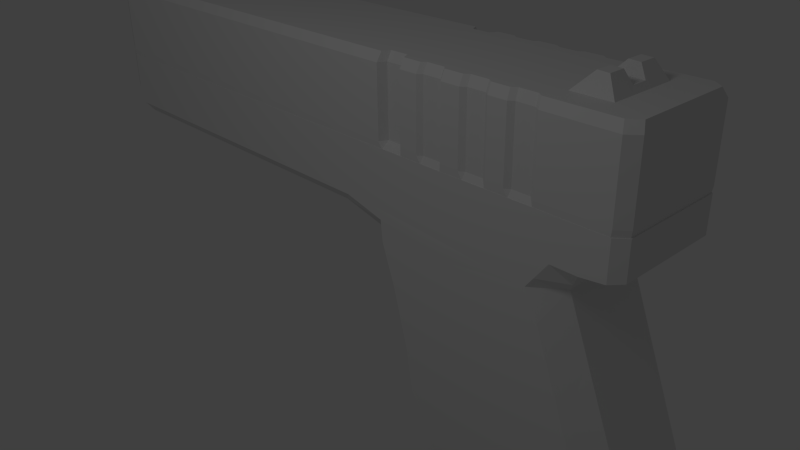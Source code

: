 # Source: glocknew.blend  (saved by Blender 2.63.0; exported with 4.5.12 LTS)
import bpy
from mathutils import Matrix  # noqa: F401  (used for matrix-valued properties, if any)

bpy.ops.wm.read_factory_settings(use_empty=True)
scene = bpy.context.scene
scene.name = 'Scene'

# ---- collections
col_collection_1 = bpy.data.collections.new('Collection 1'); scene.collection.children.link(col_collection_1)

# ---- materials (node trees are filled in below, after node groups)
mat_material = bpy.data.materials.new('Material')
mat_material.alpha_threshold = 0.0
mat_material.use_transparent_shadow = False
mat_material.roughness = 0.5
mat_material.line_color = (0.0, 0.0, 0.0, 1.0)

# ---- material node trees

# ---- world
world_world = bpy.data.worlds.new('World'); scene.world = world_world
world_world.color = (0.05088, 0.05088, 0.05088)
world_world.use_sun_shadow = False
world_world.sun_shadow_jitter_overblur = 0.0
world_world.cycles.sampling_method = 'MANUAL'
world_world.cycles.sample_map_resolution = 256

# ---- cameras
cam_camera = bpy.data.cameras.new('Camera')
cam_camera.clip_end = 100.0
cam_camera.lens = 35.0
cam_camera.sensor_width = 32.0
cam_camera.sensor_height = 18.0
cam_camera.ortho_scale = 7.314
cam_camera.dof.focus_distance = 0.0
cam_camera.dof.aperture_fstop = 128.0

# ---- lights
light_lamp = bpy.data.lights.new('Lamp', 'POINT')
light_lamp.transmission_factor = 0.0
light_lamp.cutoff_distance = 30.0
light_lamp.energy = 100.0
light_lamp.shadow_buffer_clip_start = 1.001
light_lamp.shadow_soft_size = 1.0
light_lamp.shadow_maximum_resolution = 0.006
light_lamp.use_absolute_resolution = True
light_lamp.cycles.use_multiple_importance_sampling = False

# ---- meshes
me_cube_002 = bpy.data.meshes.new('Cube.002')
me_cube_002.from_pydata([(-0.9865, -0.4715, -0.8823), (-0.9865, 0.4715, -0.8823), (1.277, 0.4715, -0.9859), (1.277, -0.4715, -0.9859), (-1.0, -0.4715, -0.5711), (-1.0, 0.4715, -0.5711), (1.277, 0.4715, -0.5571), (1.277, -0.4715, -0.5571), (-0.7609, 0.6439, -0.5711), (-0.7494, 0.6439, -0.9004), (-0.7609, -0.6439, -0.5711), (-0.7494, -0.6439, -0.9004), (1.038, -0.6439, -0.5571), (1.038, 0.6439, -0.9859), (1.038, -0.6439, -0.9859), (1.038, 0.6439, -0.5571), (-0.6473, -0.4244, -0.5711), (-0.6473, 0.4244, -0.5711), (1.247, 0.4244, -0.5572), (1.247, -0.4244, -0.5572), (-0.4145, 0.5796, -0.5711), (-0.4145, -0.5796, -0.5711), (1.014, -0.5796, -0.5572), (1.014, 0.5796, -0.5572), (-1.54, -0.4244, 3.333), (-1.54, 0.4244, 3.333), (0.2891, 0.4244, 3.128), (0.2891, -0.4244, 3.128), (-1.311, 0.5796, 3.306), (-1.311, -0.5796, 3.306), (0.05925, -0.5796, 3.155), (0.05925, 0.5796, 3.155)], [], [(4, 5, 1, 0), (15, 6, 2, 13), (6, 7, 3, 2), (10, 4, 0, 11), (14, 13, 2, 3), (18, 19, 7, 6), (5, 8, 9, 1), (12, 10, 11, 14), (0, 1, 9, 11), (8, 5, 17, 20), (8, 15, 13, 9), (16, 17, 5, 4), (7, 12, 14, 3), (11, 9, 13, 14), (29, 24, 16, 21), (23, 20, 28, 31), (31, 26, 18, 23), (12, 7, 19, 22), (23, 18, 6, 15), (22, 21, 10, 12), (21, 16, 4, 10), (15, 8, 20, 23), (29, 28, 25, 24), (30, 31, 28, 29), (27, 26, 31, 30), (22, 19, 27, 30), (24, 25, 17, 16), (30, 29, 21, 22), (26, 27, 19, 18), (20, 17, 25, 28)])
me_cube_002.use_remesh_preserve_volume = False
me_cube_002.use_remesh_preserve_attributes = False
me_cube_002.use_mirror_vertex_groups = False
me_cube_002.update()
me_cylinder = bpy.data.meshes.new('Cylinder')
me_cylinder.from_pydata([(0.0, 1.0, -1.0), (2.783e-06, 1.0, 15.29), (0.1951, 0.9808, -1.0), (0.1951, 0.9808, 15.29), (0.3827, 0.9239, -1.0), (0.3827, 0.9239, 15.29), (0.5556, 0.8315, -1.0), (0.5556, 0.8315, 15.29), (0.7071, 0.7071, -1.0), (0.7071, 0.7071, 15.29), (0.8315, 0.5556, -1.0), (0.8315, 0.5556, 15.29), (0.9239, 0.3827, -1.0), (0.9239, 0.3827, 15.29), (0.9808, 0.1951, -1.0), (0.9808, 0.1951, 15.29), (1.0, 7.55e-08, -1.0), (1.0, -1.845e-06, 15.29), (0.9808, -0.1951, -1.0), (0.9808, -0.1951, 15.29), (0.9239, -0.3827, -1.0), (0.9239, -0.3827, 15.29), (0.8315, -0.5556, -1.0), (0.8315, -0.5556, 15.29), (0.7071, -0.7071, -1.0), (0.7071, -0.7071, 15.29), (0.5556, -0.8315, -1.0), (0.5556, -0.8315, 15.29), (0.3827, -0.9239, -1.0), (0.3827, -0.9239, 15.29), (0.1951, -0.9808, -1.0), (0.1951, -0.9808, 15.29), (-3.258e-07, -1.0, -1.0), (2.457e-06, -1.0, 15.29), (-0.1951, -0.9808, -1.0), (-0.1951, -0.9808, 15.29), (-0.3827, -0.9239, -1.0), (-0.3827, -0.9239, 15.29), (-0.5556, -0.8315, -1.0), (-0.5556, -0.8315, 15.29), (-0.7071, -0.7071, -1.0), (-0.7071, -0.7071, 15.29), (-0.8315, -0.5556, -1.0), (-0.8315, -0.5556, 15.29), (-0.9239, -0.3827, -1.0), (-0.9239, -0.3827, 15.29), (-0.9808, -0.1951, -1.0), (-0.9808, -0.1951, 15.29), (-1.0, 9.656e-07, -1.0), (-1.0, -9.547e-07, 15.29), (-0.9808, 0.1951, -1.0), (-0.9808, 0.1951, 15.29), (-0.9239, 0.3827, -1.0), (-0.9239, 0.3827, 15.29), (-0.8315, 0.5556, -1.0), (-0.8315, 0.5556, 15.29), (-0.7071, 0.7071, -1.0), (-0.7071, 0.7071, 15.29), (-0.5556, 0.8315, -1.0), (-0.5556, 0.8315, 15.29), (-0.3827, 0.9239, -1.0), (-0.3827, 0.9239, 15.29), (-0.1951, 0.9808, -1.0), (-0.1951, 0.9808, 15.29), (1.724e-08, 0.8548, -1.0), (0.1668, 0.8384, -1.0), (0.3271, 0.7897, -1.0), (0.4749, 0.7107, -1.0), (0.6044, 0.6044, -1.0), (0.7107, 0.4749, -1.0), (0.7897, 0.3271, -1.0), (0.8384, 0.1668, -1.0), (0.8548, 1.059e-07, -1.0), (0.8384, -0.1668, -1.0), (0.7897, -0.3271, -1.0), (0.7107, -0.4749, -1.0), (0.6044, -0.6044, -1.0), (0.4749, -0.7107, -1.0), (0.3271, -0.7897, -1.0), (0.1668, -0.8384, -1.0), (-2.613e-07, -0.8548, -1.0), (-0.1668, -0.8384, -1.0), (-0.3271, -0.7897, -1.0), (-0.4749, -0.7107, -1.0), (-0.6044, -0.6044, -1.0), (-0.7107, -0.4749, -1.0), (-0.7897, -0.3271, -1.0), (-0.8384, -0.1668, -1.0), (-0.8548, 8.668e-07, -1.0), (-0.8384, 0.1668, -1.0), (-0.7897, 0.3271, -1.0), (-0.7107, 0.4749, -1.0), (-0.6044, 0.6044, -1.0), (-0.4749, 0.7107, -1.0), (-0.3271, 0.7897, -1.0), (-0.1668, 0.8384, -1.0), (1.047e-07, 0.8548, -0.5508), (0.1668, 0.8384, -0.5508), (0.3271, 0.7897, -0.5508), (0.4749, 0.7107, -0.5508), (0.6044, 0.6044, -0.5508), (0.7107, 0.4749, -0.5508), (0.7897, 0.3271, -0.5508), (0.8384, 0.1668, -0.5508), (0.8548, 4.557e-08, -0.5508), (0.8384, -0.1668, -0.5508), (0.7897, -0.3271, -0.5508), (0.7107, -0.4749, -0.5508), (0.6044, -0.6044, -0.5508), (0.4749, -0.7107, -0.5508), (0.3271, -0.7897, -0.5508), (0.1668, -0.8384, -0.5508), (-1.738e-07, -0.8548, -0.5508), (-0.1668, -0.8384, -0.5508), (-0.3271, -0.7897, -0.5508), (-0.4749, -0.7107, -0.5508), (-0.6044, -0.6044, -0.5508), (-0.7107, -0.4749, -0.5508), (-0.7897, -0.3271, -0.5508), (-0.8384, -0.1668, -0.5508), (-0.8548, 8.064e-07, -0.5508), (-0.8384, 0.1668, -0.5508), (-0.7897, 0.3271, -0.5508), (-0.7107, 0.4749, -0.5508), (-0.6044, 0.6044, -0.5508), (-0.4749, 0.7107, -0.5508), (-0.3271, 0.7897, -0.5508), (-0.1668, 0.8384, -0.5508)], [], [(0, 1, 3, 2), (2, 3, 5, 4), (4, 5, 7, 6), (6, 7, 9, 8), (8, 9, 11, 10), (10, 11, 13, 12), (12, 13, 15, 14), (14, 15, 17, 16), (16, 17, 19, 18), (18, 19, 21, 20), (20, 21, 23, 22), (22, 23, 25, 24), (24, 25, 27, 26), (26, 27, 29, 28), (28, 29, 31, 30), (30, 31, 33, 32), (32, 33, 35, 34), (34, 35, 37, 36), (36, 37, 39, 38), (38, 39, 41, 40), (40, 41, 43, 42), (42, 43, 45, 44), (44, 45, 47, 46), (46, 47, 49, 48), (48, 49, 51, 50), (50, 51, 53, 52), (52, 53, 55, 54), (54, 55, 57, 56), (56, 57, 59, 58), (58, 59, 61, 60), (3, 1, 63, 61, 59, 57, 55, 53, 51, 49, 47, 45, 43, 41, 39, 37, 35, 33, 31, 29, 27, 25, 23, 21, 19, 17, 15, 13, 11, 9, 7, 5), (62, 63, 1, 0), (60, 61, 63, 62), (2, 4, 66, 65), (74, 75, 107, 106), (62, 0, 64, 95), (60, 62, 95, 94), (58, 60, 94, 93), (56, 58, 93, 92), (54, 56, 92, 91), (52, 54, 91, 90), (50, 52, 90, 89), (48, 50, 89, 88), (46, 48, 88, 87), (44, 46, 87, 86), (0, 2, 65, 64), (42, 44, 86, 85), (40, 42, 85, 84), (38, 40, 84, 83), (36, 38, 83, 82), (34, 36, 82, 81), (32, 34, 81, 80), (30, 32, 80, 79), (28, 30, 79, 78), (26, 28, 78, 77), (24, 26, 77, 76), (22, 24, 76, 75), (20, 22, 75, 74), (18, 20, 74, 73), (16, 18, 73, 72), (14, 16, 72, 71), (12, 14, 71, 70), (10, 12, 70, 69), (8, 10, 69, 68), (6, 8, 68, 67), (4, 6, 67, 66), (96, 97, 98, 99, 100, 101, 102, 103, 104, 105, 106, 107, 108, 109, 110, 111, 112, 113, 114, 115, 116, 117, 118, 119, 120, 121, 122, 123, 124, 125, 126, 127), (71, 72, 104, 103), (68, 69, 101, 100), (65, 66, 98, 97), (94, 95, 127, 126), (91, 92, 124, 123), (88, 89, 121, 120), (85, 86, 118, 117), (82, 83, 115, 114), (79, 80, 112, 111), (76, 77, 109, 108), (73, 74, 106, 105), (70, 71, 103, 102), (67, 68, 100, 99), (64, 65, 97, 96), (93, 94, 126, 125), (90, 91, 123, 122), (87, 88, 120, 119), (84, 85, 117, 116), (81, 82, 114, 113), (78, 79, 111, 110), (75, 76, 108, 107), (72, 73, 105, 104), (69, 70, 102, 101), (66, 67, 99, 98), (95, 64, 96, 127), (92, 93, 125, 124), (89, 90, 122, 121), (86, 87, 119, 118), (83, 84, 116, 115), (80, 81, 113, 112), (77, 78, 110, 109)])
me_cylinder.use_remesh_preserve_volume = False
me_cylinder.use_remesh_preserve_attributes = False
me_cylinder.use_mirror_vertex_groups = False
me_cylinder.update()
me_cube_001 = bpy.data.meshes.new('Cube.001')
me_cube_001.from_pydata([(3.727, 0.7042, -0.3184), (3.727, -0.7042, -0.3184), (-4.246, -0.6125, -0.3184), (-4.246, 0.6125, -0.3184), (4.147, -0.6058, -0.3184), (4.147, 0.6058, -0.3184), (0.8569, -0.7042, -0.3184), (0.8569, 0.7042, -0.3184), (3.409, -0.7042, -0.3184), (3.409, 0.7042, -0.3184), (1.145, 0.7042, -0.3184), (1.145, -0.7042, -0.3184), (-4.026, 0.7042, -0.3184), (-4.026, -0.7042, -0.3184), (4.046, -0.7686, -1.353), (4.046, 0.7686, -1.353), (-4.074, -0.7686, -1.353), (-4.074, 0.7686, -1.353), (1.145, -0.7686, -1.353), (1.145, 0.7686, -1.353), (3.43, 0.7686, -1.353), (3.43, -0.7686, -1.353), (0.8544, 0.7686, -1.353), (0.8544, -0.7686, -1.353), (4.175, 0.6612, -1.353), (4.175, -0.6612, -1.353), (-4.296, 0.6685, -1.353), (-4.296, -0.6685, -1.353), (4.019, 0.7042, -0.3184), (3.751, -0.7686, -1.353), (3.751, 0.7686, -1.353), (4.019, -0.7042, -0.3184), (4.058, -0.7717, -0.4244), (1.145, 0.7717, -0.4244), (3.44, 0.7717, -0.4244), (3.44, -0.7717, -0.4244), (3.762, -0.7717, -0.4244), (-4.318, 0.6712, -0.4244), (1.145, -0.7717, -0.4244), (0.8533, -0.7717, -0.4244), (4.058, 0.7717, -0.4244), (3.762, 0.7717, -0.4244), (-4.095, -0.7717, -0.4244), (-4.318, -0.6712, -0.4244), (4.188, 0.6638, -0.4244), (4.188, -0.6638, -0.4244), (-4.095, 0.7717, -0.4244), (0.8533, 0.7717, -0.4244), (4.058, -0.7717, -1.273), (1.145, 0.7717, -1.273), (3.762, -0.7717, -1.273), (1.145, -0.7717, -1.273), (0.8533, -0.7717, -1.273), (3.762, 0.7717, -1.273), (-4.095, -0.7717, -1.273), (4.188, 0.6638, -1.273), (-4.095, 0.7717, -1.273), (3.44, 0.7717, -1.273), (3.44, -0.7717, -1.273), (-4.318, 0.6712, -1.273), (4.058, 0.7717, -1.273), (-4.318, -0.6712, -1.273), (4.188, -0.6638, -1.273), (0.8533, 0.7717, -1.273), (2.271, 0.7042, -0.3184), (2.271, -0.7042, -0.3184), (2.281, -0.7686, -1.353), (2.281, 0.7686, -1.353), (2.286, -0.7717, -0.4244), (2.286, 0.7717, -0.4244), (2.286, -0.7717, -1.273), (2.286, 0.7717, -1.273), (2.001, 0.7253, -1.273), (2.001, 0.7253, -0.4244), (2.001, -0.7253, -0.4244), (2.001, -0.7253, -1.273), (3.124, 0.6619, -0.3184), (3.124, -0.6619, -0.3184), (3.143, -0.7686, -1.353), (3.143, 0.7686, -1.353), (1.715, 0.7717, -1.273), (1.715, -0.7717, -1.273), (1.715, 0.7717, -0.4244), (1.715, -0.7717, -0.4244), (3.151, -0.7253, -0.4244), (3.151, 0.7253, -0.4244), (3.151, -0.7253, -1.273), (3.151, 0.7253, -1.273), (2.863, -0.7717, -0.4244), (2.863, 0.7717, -0.4244), (2.863, -0.7717, -1.273), (2.863, 0.7717, -1.273), (1.478, 0.7686, -1.353), (1.478, -0.7686, -1.353), (1.475, -0.7042, -0.3184), (1.475, 0.7042, -0.3184), (1.48, -0.7717, -1.273), (1.48, -0.7717, -0.4244), (1.48, 0.7717, -0.4244), (1.48, 0.7717, -1.273), (1.43, 0.6708, -1.273), (1.43, -0.6708, -1.273), (1.43, 0.6708, -0.4244), (1.43, -0.6708, -0.4244), (2.84, 0.7042, -0.3184), (2.84, -0.7042, -0.3184), (2.856, -0.7686, -1.353), (2.856, 0.7686, -1.353), (3.206, 0.7686, -1.353), (3.206, -0.7686, -1.353), (3.186, -0.7042, -0.3184), (3.186, 0.7042, -0.3184), (2.04, -0.7686, -1.353), (2.032, 0.7042, -0.3184), (2.032, -0.7042, -0.3184), (2.04, 0.7686, -1.353), (1.765, 0.7686, -1.353), (1.759, -0.6619, -0.3184), (1.759, 0.6619, -0.3184), (1.765, -0.7686, -1.353), (1.429, 0.7686, -1.353), (1.429, -0.7686, -1.353), (1.426, -0.6121, -0.3184), (1.426, 0.6121, -0.3184), (1.997, 0.7686, -1.353), (1.989, -0.6619, -0.3184), (1.989, 0.6619, -0.3184), (1.997, -0.7686, -1.353), (1.713, 0.7686, -1.353), (1.713, -0.7686, -1.353), (1.708, -0.7042, -0.3184), (1.708, 0.7042, -0.3184), (2.555, 0.6619, -0.3184), (2.569, 0.7686, -1.353), (2.555, -0.6619, -0.3184), (2.569, -0.7686, -1.353), (2.574, -0.7253, -0.4244), (2.574, 0.7253, -1.273), (2.574, 0.7253, -0.4244), (2.574, -0.7253, -1.273), (1.767, -0.7253, -1.273), (1.767, -0.7253, -0.4244), (1.767, 0.7253, -0.4244), (1.767, 0.7253, -1.273), (2.922, 0.7253, -1.273), (2.922, 0.7253, -0.4244), (2.922, -0.7253, -0.4244), (2.922, -0.7253, -1.273), (2.044, -0.7717, -1.273), (2.044, -0.7717, -0.4244), (2.044, 0.7717, -0.4244), (2.044, 0.7717, -1.273), (2.898, 0.6619, -0.3184), (2.915, 0.7686, -1.353), (2.898, -0.6619, -0.3184), (2.915, -0.7686, -1.353), (2.633, -0.7717, -0.4244), (2.633, 0.7717, -1.273), (2.633, 0.7717, -0.4244), (2.633, -0.7717, -1.273), (2.627, -0.7686, -1.353), (2.613, 0.7042, -0.3184), (2.613, -0.7042, -0.3184), (2.627, 0.7686, -1.353), (2.345, -0.7253, -1.273), (2.345, 0.7253, -0.4244), (2.345, 0.7253, -1.273), (2.345, -0.7253, -0.4244), (2.329, 0.6619, -0.3184), (2.34, 0.7686, -1.353), (2.329, -0.6619, -0.3184), (2.34, -0.7686, -1.353), (3.214, 0.7717, -1.273), (3.214, -0.7717, -1.273), (3.214, 0.7717, -0.4244), (3.214, -0.7717, -0.4244), (3.511, 0.7717, -0.4244), (3.511, -0.7717, -0.4244), (3.511, -0.7717, -1.273), (3.511, 0.7717, -1.273), (3.501, -0.7686, -1.353), (3.501, 0.7686, -1.353), (3.479, 0.7042, -0.3184), (3.479, -0.7042, -0.3184), (1.193, 0.6121, -0.3184), (1.193, -0.6121, -0.3184), (1.194, -0.7686, -1.353), (1.194, 0.7686, -1.353), (1.194, -0.6708, -0.4244), (1.194, 0.6708, -0.4244), (1.194, -0.6708, -1.273), (1.194, 0.6708, -1.273), (0.9072, -0.7686, -1.353), (0.9072, 0.7686, -1.353), (0.9093, 0.7042, -0.3184), (0.9093, -0.7042, -0.3184), (0.9063, -0.7717, -1.273), (0.9063, 0.7717, -1.273), (0.9063, -0.7717, -0.4244), (0.9063, 0.7717, -0.4244), (-4.082, -0.1022, -0.3481), (-4.082, 0.102, -0.3481), (-3.773, 0.102, -0.3481), (-3.773, -0.1022, -0.3481), (-3.938, -0.05906, -0.1858), (-3.938, 0.05894, -0.1858), (-3.862, 0.05894, -0.1858), (-3.862, -0.05906, -0.1858), (3.246, -0.434, -0.334), (3.246, 0.4338, -0.334), (3.748, 0.4338, -0.334), (3.748, -0.434, -0.334), (3.473, -0.3366, -0.1063), (3.473, 0.3365, -0.1063), (3.607, 0.3365, -0.1116), (3.607, -0.3366, -0.1116), (3.473, -0.1378, -0.1063), (3.246, -0.1776, -0.334), (3.607, -0.1378, -0.1116), (3.748, -0.1776, -0.334), (3.693, 0.09188, -0.2495), (3.246, 0.1185, -0.334), (3.748, 0.1185, -0.334), (3.339, 0.09188, -0.2442), (3.693, -0.09955, -0.2495), (3.748, -0.1283, -0.334), (3.339, -0.09955, -0.2442), (3.246, -0.1283, -0.334), (3.607, 0.1322, -0.1116), (3.246, 0.1704, -0.334), (3.748, 0.1704, -0.334), (3.473, 0.1322, -0.1063)], [], [(12, 3, 2, 13), (194, 7, 6, 195), (28, 31, 4, 5), (182, 9, 8, 183), (184, 10, 11, 185), (56, 17, 26, 59), (176, 182, 0, 41), (173, 109, 21, 58), (48, 14, 25, 62), (7, 12, 13, 6), (197, 193, 22, 63), (32, 31, 1, 36), (174, 111, 9, 34), (40, 28, 5, 44), (178, 180, 29, 50), (43, 2, 3, 37), (198, 195, 6, 39), (54, 16, 23, 52), (60, 15, 30, 53), (42, 13, 2, 43), (44, 5, 4, 45), (46, 12, 7, 47), (30, 15, 14, 29), (22, 23, 16, 17), (187, 186, 18, 19), (181, 180, 21, 20), (15, 24, 25, 14), (193, 192, 23, 22), (0, 1, 31, 28), (17, 16, 27, 26), (12, 46, 37, 3), (179, 176, 41, 53), (110, 175, 35, 8), (31, 32, 45, 4), (194, 199, 47, 7), (48, 32, 36, 50), (172, 174, 34, 57), (60, 40, 44, 55), (183, 177, 36, 1), (61, 43, 37, 59), (196, 198, 39, 52), (13, 42, 39, 6), (28, 40, 41, 0), (54, 42, 43, 61), (55, 44, 45, 62), (56, 46, 47, 63), (46, 56, 59, 37), (175, 173, 58, 35), (32, 48, 62, 45), (199, 197, 63, 47), (177, 178, 50, 36), (42, 54, 52, 39), (40, 60, 53, 41), (181, 179, 53, 30), (14, 48, 50, 29), (108, 172, 57, 20), (15, 60, 55, 24), (27, 61, 59, 26), (192, 196, 52, 23), (16, 54, 61, 27), (24, 55, 62, 25), (17, 56, 63, 22), (168, 64, 65, 170), (148, 112, 66, 70), (150, 113, 64, 69), (169, 171, 66, 67), (114, 149, 68, 65), (151, 150, 69, 71), (149, 148, 70, 68), (115, 151, 71, 67), (98, 95, 131, 82), (97, 96, 81, 83), (116, 119, 129, 128), (190, 186, 121, 101), (163, 157, 91, 107), (189, 184, 123, 102), (94, 97, 83, 130), (187, 191, 100, 120), (191, 189, 102, 100), (96, 93, 129, 81), (99, 98, 82, 80), (157, 158, 89, 91), (152, 104, 105, 154), (153, 155, 106, 107), (92, 99, 80, 128), (118, 131, 130, 117), (158, 161, 104, 89), (111, 76, 77, 110), (159, 160, 106, 90), (162, 156, 88, 105), (117, 141, 74, 125), (164, 171, 135, 139), (170, 167, 136, 134), (156, 159, 90, 88), (188, 190, 101, 103), (116, 143, 72, 124), (95, 123, 122, 94), (141, 140, 75, 74), (92, 93, 121, 120), (185, 188, 103, 122), (144, 145, 85, 87), (122, 103, 97, 94), (140, 119, 127, 75), (115, 112, 127, 124), (113, 126, 125, 114), (142, 118, 126, 73), (143, 142, 73, 72), (82, 131, 118, 142), (163, 160, 135, 133), (166, 165, 138, 137), (167, 164, 139, 136), (146, 147, 86, 84), (161, 132, 134, 162), (145, 152, 76, 85), (108, 109, 78, 79), (165, 168, 132, 138), (169, 166, 137, 133), (147, 155, 78, 86), (102, 123, 95, 98), (131, 95, 94, 130), (154, 146, 84, 77), (101, 121, 93, 96), (65, 68, 167, 170), (81, 129, 119, 140), (153, 144, 87, 79), (128, 129, 93, 92), (104, 161, 162, 105), (103, 101, 96, 97), (100, 102, 98, 99), (83, 81, 140, 141), (120, 100, 99, 92), (124, 72, 151, 115), (73, 126, 113, 150), (124, 127, 119, 116), (128, 80, 143, 116), (126, 118, 117, 125), (130, 83, 141, 117), (80, 82, 142, 143), (74, 75, 148, 149), (67, 71, 166, 169), (68, 70, 164, 167), (75, 127, 112, 148), (134, 136, 156, 162), (133, 137, 157, 163), (69, 64, 168, 165), (125, 74, 149, 114), (67, 66, 112, 115), (72, 73, 150, 151), (64, 113, 114, 65), (35, 58, 178, 177), (71, 69, 165, 166), (70, 66, 171, 164), (88, 90, 147, 146), (20, 21, 109, 108), (132, 168, 170, 134), (85, 76, 111, 174), (133, 135, 171, 169), (107, 106, 160, 163), (34, 9, 182, 176), (139, 135, 160, 159), (138, 132, 161, 158), (136, 139, 159, 156), (137, 138, 158, 157), (84, 86, 173, 175), (107, 91, 144, 153), (76, 152, 154, 77), (105, 88, 146, 154), (79, 78, 155, 153), (89, 104, 152, 145), (91, 89, 145, 144), (90, 106, 155, 147), (77, 84, 175, 110), (86, 78, 109, 173), (8, 35, 177, 183), (87, 85, 174, 172), (79, 87, 172, 108), (9, 111, 110, 8), (57, 34, 176, 179), (20, 57, 179, 181), (58, 21, 180, 178), (30, 29, 180, 181), (0, 182, 183, 1), (123, 184, 185, 122), (120, 121, 186, 187), (51, 18, 186, 190), (33, 10, 184, 189), (19, 49, 191, 187), (49, 33, 189, 191), (38, 51, 190, 188), (11, 38, 188, 185), (51, 38, 198, 196), (10, 33, 199, 194), (10, 194, 195, 11), (33, 49, 197, 199), (49, 19, 193, 197), (38, 11, 195, 198), (18, 51, 196, 192), (19, 18, 192, 193), (204, 205, 201, 200), (205, 206, 202, 201), (206, 207, 203, 202), (207, 204, 200, 203), (200, 201, 202, 203), (207, 206, 205, 204), (231, 213, 209, 229), (213, 214, 210, 209), (218, 215, 211, 219), (215, 212, 208, 211), (229, 209, 210, 230), (228, 214, 213, 231), (212, 216, 217, 208), (224, 218, 219, 225), (208, 217, 219, 211), (215, 218, 216, 212), (220, 228, 231, 223), (214, 228, 230, 210), (226, 223, 221, 227), (221, 229, 230, 222), (223, 231, 229, 221), (217, 227, 225, 219), (220, 224, 225, 222), (218, 224, 226, 216), (216, 226, 227, 217), (228, 220, 222, 230), (224, 220, 223, 226), (227, 221, 222, 225)])
me_cube_001.materials.append(mat_material)
me_cube_001.use_remesh_preserve_volume = False
me_cube_001.use_remesh_preserve_attributes = False
me_cube_001.use_mirror_vertex_groups = False
me_cube_001.update()
me_cube = bpy.data.meshes.new('Cube')
me_cube.from_pydata([(3.519, 0.5112, -1.0), (3.519, -0.5112, -1.0), (-4.16, -0.5841, -1.0), (-4.16, 0.5841, -1.0), (3.762, 0.7717, -0.1607), (3.762, -0.7717, -0.1607), (-4.318, -0.6712, -0.1607), (-4.318, 0.6712, -0.1607), (3.762, 0.7717, -0.6557), (3.762, -0.7717, -0.6557), (-4.318, -0.6712, -0.6557), (-4.318, 0.6712, -0.6557), (4.056, -0.5112, -2.372), (1.263, 0.5147, -2.516), (4.188, -0.6638, -0.6009), (4.188, 0.6638, -0.6009), (4.188, -0.6638, -0.1607), (4.188, 0.6638, -0.1607), (4.665, -0.5112, -3.928), (4.665, 0.5112, -3.928), (4.745, 0.5112, -4.132), (4.745, -0.5112, -4.132), (0.8533, -0.7717, -0.1607), (0.8533, 0.7717, -0.1607), (0.4687, -0.6715, -1.0), (0.4687, 0.6715, -1.0), (2.002, -0.5147, -4.46), (2.002, 0.5147, -4.46), (4.056, 0.5112, -2.372), (1.263, -0.5147, -2.516), (0.8533, 0.7717, -0.6557), (0.8533, -0.7717, -0.6557), (1.916, -0.5147, -4.235), (1.916, 0.5147, -4.235), (4.393, 0.5112, -3.234), (4.393, -0.5112, -3.234), (1.625, -0.5147, -3.468), (1.625, 0.5147, -3.468), (3.787, 0.5112, -1.686), (3.787, -0.5112, -1.686), (1.085, 0.5147, -1.802), (1.085, -0.5147, -1.802), (1.997, 0.5147, -4.876), (1.997, -0.5147, -4.876), (4.74, -0.5112, -4.547), (4.74, 0.5112, -4.547), (1.345, 0.5147, -3.089), (1.345, -0.5147, -3.089), (4.24, -0.5112, -2.843), (4.24, 0.5112, -2.843), (4.537, 0.5112, -3.6), (4.537, -0.5112, -3.6), (1.673, -0.5147, -3.893), (1.673, 0.5147, -3.893), (3.653, 0.5112, -1.343), (3.653, -0.5112, -1.343), (0.8973, 0.5147, -1.259), (0.8973, -0.5147, -1.259), (3.44, 0.7717, -0.6557), (3.44, -0.7717, -0.6557), (4.436, -0.7717, -4.583), (4.436, 0.7717, -4.583), (3.44, -0.7717, -0.1607), (3.181, -0.7717, -1.0), (3.181, 0.7717, -1.0), (3.44, 0.7717, -0.1607), (3.747, -0.7717, -2.388), (3.747, 0.7717, -2.388), (4.441, 0.7717, -4.168), (4.441, -0.7717, -4.168), (3.488, -0.7717, -1.699), (3.488, 0.7717, -1.699), (4.219, -0.7717, -3.632), (4.219, 0.7717, -3.632), (3.919, -0.7717, -2.87), (3.919, 0.7717, -2.87), (4.087, -0.7717, -3.26), (4.087, 0.7717, -3.26), (4.361, -0.7717, -3.962), (4.361, 0.7717, -3.962), (3.348, 0.7717, -1.334), (3.348, -0.7717, -1.334), (1.635, 0.7717, -3.064), (1.635, -0.7717, -3.064), (1.96, 0.7717, -3.864), (1.96, -0.7717, -3.864), (2.277, -0.7717, -4.427), (2.277, 0.7717, -4.427), (1.145, 0.7717, -0.1607), (1.155, 0.776, -1.0), (1.145, -0.7717, -0.6557), (1.145, 0.7717, -0.6557), (1.174, -0.7717, -1.267), (1.174, 0.7717, -1.267), (1.155, -0.776, -1.0), (1.145, -0.7717, -0.1607), (2.272, 0.7717, -4.843), (2.272, -0.7717, -4.843), (2.192, 0.7717, -4.204), (2.192, -0.7717, -4.204), (1.903, 0.7717, -3.445), (1.903, -0.7717, -3.445), (1.356, 0.7717, -1.79), (1.356, -0.7717, -1.79), (1.544, 0.7717, -2.502), (1.544, -0.7717, -2.502), (-3.961, 0.6715, -1.0), (-3.961, -0.6715, -1.0), (-4.095, 0.7717, -0.1607), (-4.095, -0.7717, -0.1607), (-4.095, -0.7717, -0.6557), (-4.095, 0.7717, -0.6557), (-4.219, 0.6712, -0.8707), (-4.219, -0.6712, -0.8707), (3.61, -0.609, -0.8707), (3.61, 0.609, -0.8707), (3.278, -0.7717, -0.8707), (3.278, 0.7717, -0.8707), (0.6131, -0.7717, -0.8707), (0.6131, 0.7717, -0.8707), (-4.011, -0.7717, -0.8707), (-4.011, 0.7717, -0.8707), (1.149, 0.7717, -0.8707), (1.149, -0.7717, -0.8707), (4.058, 0.7717, -0.1607), (4.058, -0.7717, -0.6176), (4.058, 0.7717, -0.6176), (4.058, -0.7717, -0.1607), (1.997, 0.5147, -4.876), (1.997, -0.5147, -4.876), (4.74, -0.5112, -4.547), (4.74, 0.5112, -4.547), (4.436, -0.7717, -4.583), (4.436, 0.7717, -4.583), (2.272, 0.7717, -4.843), (2.272, -0.7717, -4.843)], [], [(106, 107, 2, 3), (108, 7, 6, 109), (126, 125, 9, 8), (110, 109, 6, 10), (10, 6, 7, 11), (121, 106, 3, 112), (115, 8, 9, 114), (120, 110, 10, 113), (113, 10, 11, 112), (108, 111, 11, 7), (79, 19, 20, 68), (125, 127, 5, 9), (15, 17, 16, 14), (122, 89, 25, 119), (88, 23, 22, 95), (126, 124, 17, 15), (90, 95, 22, 31), (124, 127, 16, 17), (123, 90, 31, 118), (88, 91, 30, 23), (81, 55, 1, 63), (19, 18, 21, 20), (135, 132, 60, 97), (26, 27, 42, 43), (60, 44, 21, 69), (38, 39, 12, 28), (68, 20, 45, 61), (71, 38, 28, 67), (20, 21, 44, 45), (32, 33, 27, 26), (41, 40, 13, 29), (74, 48, 12, 66), (76, 35, 48, 74), (47, 46, 37, 36), (75, 49, 34, 77), (80, 54, 38, 71), (72, 51, 35, 76), (29, 13, 46, 47), (67, 28, 49, 75), (28, 12, 48, 49), (78, 18, 51, 72), (69, 21, 18, 78), (36, 37, 53, 52), (49, 48, 35, 34), (34, 35, 51, 50), (57, 56, 40, 41), (0, 1, 55, 54), (77, 34, 50, 73), (52, 53, 33, 32), (54, 55, 39, 38), (73, 50, 19, 79), (50, 51, 18, 19), (66, 12, 39, 70), (24, 25, 56, 57), (70, 39, 55, 81), (64, 0, 54, 80), (98, 79, 68, 87), (115, 0, 64, 117), (4, 65, 62, 5), (9, 5, 62, 59), (114, 9, 59, 116), (4, 8, 58, 65), (92, 81, 63, 94), (61, 45, 131, 133), (97, 60, 69, 86), (87, 68, 61, 96), (102, 71, 67, 104), (83, 74, 66, 105), (101, 76, 74, 83), (82, 75, 77, 100), (93, 80, 71, 102), (85, 72, 76, 101), (104, 67, 75, 82), (99, 78, 72, 85), (86, 69, 78, 99), (100, 77, 73, 84), (84, 73, 79, 98), (105, 66, 70, 103), (103, 70, 81, 92), (89, 64, 80, 93), (32, 99, 85, 52), (65, 88, 95, 62), (26, 86, 99, 32), (43, 42, 128, 129), (47, 83, 105, 29), (41, 103, 92, 57), (53, 84, 98, 33), (116, 59, 90, 123), (46, 82, 100, 37), (36, 101, 83, 47), (25, 89, 93, 56), (13, 104, 82, 46), (43, 97, 86, 26), (29, 105, 103, 41), (65, 58, 91, 88), (27, 87, 96, 42), (52, 85, 101, 36), (33, 98, 87, 27), (59, 62, 95, 90), (40, 102, 104, 13), (57, 92, 94, 24), (37, 100, 84, 53), (117, 64, 89, 122), (56, 93, 102, 40), (25, 24, 107, 106), (23, 108, 109, 22), (31, 22, 109, 110), (119, 25, 106, 121), (118, 31, 110, 120), (23, 30, 111, 108), (111, 121, 112, 11), (94, 123, 118, 24), (91, 122, 119, 30), (63, 116, 123, 94), (58, 117, 122, 91), (24, 118, 120, 107), (1, 114, 116, 63), (2, 113, 112, 3), (0, 115, 114, 1), (8, 115, 117, 58), (30, 119, 121, 111), (107, 120, 113, 2), (14, 16, 127, 125), (8, 4, 124, 126), (4, 5, 127, 124), (15, 14, 125, 126), (134, 135, 129, 128), (131, 130, 132, 133), (133, 132, 135, 134), (97, 43, 129, 135), (45, 44, 130, 131), (132, 130, 44, 60), (96, 61, 133, 134), (134, 128, 42, 96)])
me_cube.materials.append(mat_material)
me_cube.use_remesh_preserve_volume = False
me_cube.use_remesh_preserve_attributes = False
me_cube.use_mirror_vertex_groups = False
me_cube.update()
arm_armature = bpy.data.armatures.new('Armature')  # bones are not reproduced

# ---- objects
ob_armature = bpy.data.objects.new('Armature', arm_armature)
ob_cube_002 = bpy.data.objects.new('Cube.002', me_cube_002)
ob_cylinder = bpy.data.objects.new('Cylinder', me_cylinder)
ob_cube_001 = bpy.data.objects.new('Cube.001', me_cube_001)
ob_cube = bpy.data.objects.new('Cube', me_cube)
ob_lamp = bpy.data.objects.new('Lamp', light_lamp)
ob_camera = bpy.data.objects.new('Camera', cam_camera)

# ---- transforms, parenting, visibility, modifiers, constraints
ob_armature.location = (3.159, 3.581, -2.139)
ob_armature.lineart.crease_threshold = 0.0
ob_cube_002.parent = ob_armature
ob_cube_002.matrix_parent_inverse = Matrix(((1.0, 0.0, 0.0, -3.159), (0.0, 1.0, 0.0, -3.581), (0.0, 0.0, 1.0, 2.139), (0.0, 0.0, 0.0, 1.0)))
ob_cube_002.location = (3.068, 0.0115, -1.932)
ob_cube_002.rotation_euler = (8.838e-10, -0.1144, -1.544e-08)
ob_cube_002.lineart.crease_threshold = 0.0
_vg = ob_cube_002.vertex_groups.new(name='Bone')
_vg.add([0, 1, 2, 3, 4, 5, 6, 7, 8, 9, 10, 11, 12, 13, 14, 15, 16, 17, 18, 19, 20, 21, 22, 23, 24, 25, 26, 27, 28, 29, 30, 31], 1.0, 'REPLACE')
_vg = ob_cube_002.vertex_groups.new(name='Bone.002')
_m = ob_cube_002.modifiers.new('Armature', 'ARMATURE')
_m.object = ob_armature
_m.use_bone_envelopes = True
ob_cylinder.parent = ob_armature
ob_cylinder.matrix_parent_inverse = Matrix(((1.0, 0.0, 0.0, -3.159), (0.0, 1.0, 0.0, -3.581), (0.0, 0.0, 1.0, 2.139), (0.0, 0.0, 0.0, 1.0)))
ob_cylinder.location = (-4.256, 0.006484, 2.415)
ob_cylinder.rotation_euler = (-1.344e-07, 1.571, 0.0)
ob_cylinder.scale = (0.3761, 0.3761, 0.3761)
ob_cylinder.lineart.crease_threshold = 0.0
_vg = ob_cylinder.vertex_groups.new(name='Bone')
_vg.add([0, 1, 2, 3, 4, 5, 6, 7, 8, 9, 10, 11, 12, 13, 14, 15, 16, 17, 18, 19, 20, 21, 22, 23, 24, 25, 26, 27, 28, 29, 30, 31, 32, 33, 34, 35, 36, 37, 38, 39, 40, 41, 42, 43, 44, 45, 46, 47, 48, 49, 50, 51, 52, 53, 54, 55, 56, 57, 58, 59, 60, 61, 62, 63, 64, 65, 66, 67, 68, 69, 70, 71, 72, 73, 74, 75, 76, 77, 78, 79, 80, 81, 82, 83, 84, 85, 86, 87, 88, 89, 90, 91, 92, 93, 94, 95, 96, 97, 98, 99, 100, 101, 102, 103, 104, 105, 106, 107, 108, 109, 110, 111, 112, 113, 114, 115, 116, 117, 118, 119, 120, 121, 122, 123, 124, 125, 126, 127], 1.0, 'REPLACE')
_vg = ob_cylinder.vertex_groups.new(name='Bone.002')
_m = ob_cylinder.modifiers.new('Armature', 'ARMATURE')
_m.object = ob_armature
_m.use_bone_envelopes = True
ob_cube_001.parent = ob_armature
ob_cube_001.matrix_parent_inverse = Matrix(((1.0, 0.0, 0.0, -3.159), (0.0, 1.0, 0.0, -3.581), (0.0, 0.0, 1.0, 2.139), (0.0, 0.0, 0.0, 1.0)))
ob_cube_001.location = (-0.1314, -2.878e-07, 3.304)
ob_cube_001.lock_rotations_4d = False
ob_cube_001.empty_display_type = 'ARROWS'
ob_cube_001.lineart.crease_threshold = 0.0
_vg = ob_cube_001.vertex_groups.new(name='Bone')
_vg = ob_cube_001.vertex_groups.new(name='Bone.002')
_vg.add([0, 1, 2, 3, 4, 5, 6, 7, 8, 9, 10, 11, 12, 13, 14, 15, 16, 17, 18, 19, 20, 21, 22, 23, 24, 25, 26, 27, 28, 29, 30, 31, 32, 33, 34, 35, 36, 37, 38, 39, 40, 41, 42, 43, 44, 45, 46, 47, 48, 49, 50, 51, 52, 53, 54, 55, 56, 57, 58, 59, 60, 61, 62, 63, 64, 65, 66, 67, 68, 69, 70, 71, 72, 73, 74, 75, 76, 77, 78, 79, 80, 81, 82, 83, 84, 85, 86, 87, 88, 89, 90, 91, 92, 93, 94, 95, 96, 97, 98, 99, 100, 101, 102, 103, 104, 105, 106, 107, 108, 109, 110, 111, 112, 113, 114, 115, 116, 117, 118, 119, 120, 121, 122, 123, 124, 125, 126, 127, 128, 129, 130, 131, 132, 133, 134, 135, 136, 137, 138, 139, 140, 141, 142, 143, 144, 145, 146, 147, 148, 149, 150, 151, 152, 153, 154, 155, 156, 157, 158, 159, 160, 161, 162, 163, 164, 165, 166, 167, 168, 169, 170, 171, 172, 173, 174, 175, 176, 177, 178, 179, 180, 181, 182, 183, 184, 185, 186, 187, 188, 189, 190, 191, 192, 193, 194, 195, 196, 197, 198, 199, 200, 201, 202, 203, 204, 205, 206, 207, 208, 209, 210, 211, 212, 213, 214, 215, 216, 217, 218, 219, 220, 221, 222, 223, 224, 225, 226, 227, 228, 229, 230, 231], 1.0, 'REPLACE')
_m = ob_cube_001.modifiers.new('Armature', 'ARMATURE')
_m.object = ob_armature
_m.use_bone_envelopes = True
ob_cube.parent = ob_armature
ob_cube.matrix_parent_inverse = Matrix(((1.0, 0.0, 0.0, -3.159), (0.0, 1.0, 0.0, -3.581), (0.0, 0.0, 1.0, 2.139), (0.0, 0.0, 0.0, 1.0)))
ob_cube.location = (-0.1314, -2.878e-07, 2.116)
ob_cube.lock_rotations_4d = False
ob_cube.empty_display_type = 'ARROWS'
ob_cube.lineart.crease_threshold = 0.0
_vg = ob_cube.vertex_groups.new(name='Bone')
_vg.add([0, 1, 2, 3, 4, 5, 6, 7, 8, 9, 10, 11, 12, 13, 14, 15, 16, 17, 18, 19, 20, 21, 22, 23, 24, 25, 26, 27, 28, 29, 30, 31, 32, 33, 34, 35, 36, 37, 38, 39, 40, 41, 42, 43, 44, 45, 46, 47, 48, 49, 50, 51, 52, 53, 54, 55, 56, 57, 58, 59, 60, 61, 62, 63, 64, 65, 66, 67, 68, 69, 70, 71, 72, 73, 74, 75, 76, 77, 78, 79, 80, 81, 82, 83, 84, 85, 86, 87, 88, 89, 90, 91, 92, 93, 94, 95, 96, 97, 98, 99, 100, 101, 102, 103, 104, 105, 106, 107, 108, 109, 110, 111, 112, 113, 114, 115, 116, 117, 118, 119, 120, 121, 122, 123, 124, 125, 126, 127, 128, 129, 130, 131, 132, 133, 134, 135], 1.0, 'REPLACE')
_vg = ob_cube.vertex_groups.new(name='Bone.002')
_m = ob_cube.modifiers.new('Armature', 'ARMATURE')
_m.object = ob_armature
_m.use_bone_envelopes = True
ob_lamp.location = (2.04, -5.697, 7.2)
ob_lamp.rotation_euler = (0.6503, 0.05522, 1.866)
ob_lamp.lock_rotations_4d = False
ob_lamp.empty_display_type = 'ARROWS'
ob_lamp.color = (0.0, 0.0, 0.0, 0.0)
ob_lamp.lineart.crease_threshold = 0.0
ob_camera.location = (7.481, -6.508, 5.344)
ob_camera.rotation_euler = (1.109, 0.01082, 0.8149)
ob_camera.lock_rotations_4d = False
ob_camera.empty_display_type = 'ARROWS'
ob_camera.color = (0.0, 0.0, 0.0, 0.0)
ob_camera.display_type = 'WIRE'
ob_camera.lineart.crease_threshold = 0.0

# ---- collection membership
col_collection_1.objects.link(ob_armature)
col_collection_1.objects.link(ob_cube_002)
col_collection_1.objects.link(ob_cylinder)
col_collection_1.objects.link(ob_cube_001)
col_collection_1.objects.link(ob_cube)
col_collection_1.objects.link(ob_lamp)
col_collection_1.objects.link(ob_camera)

# ---- scene / render settings (as saved in the file)
scene.camera = ob_camera
scene.frame_start = 1; scene.frame_end = 250; scene.frame_set(3)
scene.render.engine = 'BLENDER_EEVEE_NEXT'
scene.render.image_settings.color_mode = 'RGB'
scene.render.image_settings.compression = 90
scene.render.resolution_percentage = 50
scene.render.dither_intensity = 0.0
scene.render.bake_margin = 2
scene.render.bake_bias = 0.0
scene.cycles.use_denoising = False
scene.cycles.samples = 10
scene.cycles.sampling_pattern = 'TABULATED_SOBOL'
scene.cycles.light_sampling_threshold = 0.0
scene.cycles.use_adaptive_sampling = False
scene.cycles.use_light_tree = False
scene.cycles.blur_glossy = 0.0
scene.cycles.volume_bounces = 1
scene.cycles.pixel_filter_type = 'GAUSSIAN'
scene.cycles.sample_clamp_indirect = 0.0
scene.view_settings.view_transform = 'Standard'
bpy.context.view_layer.update()
